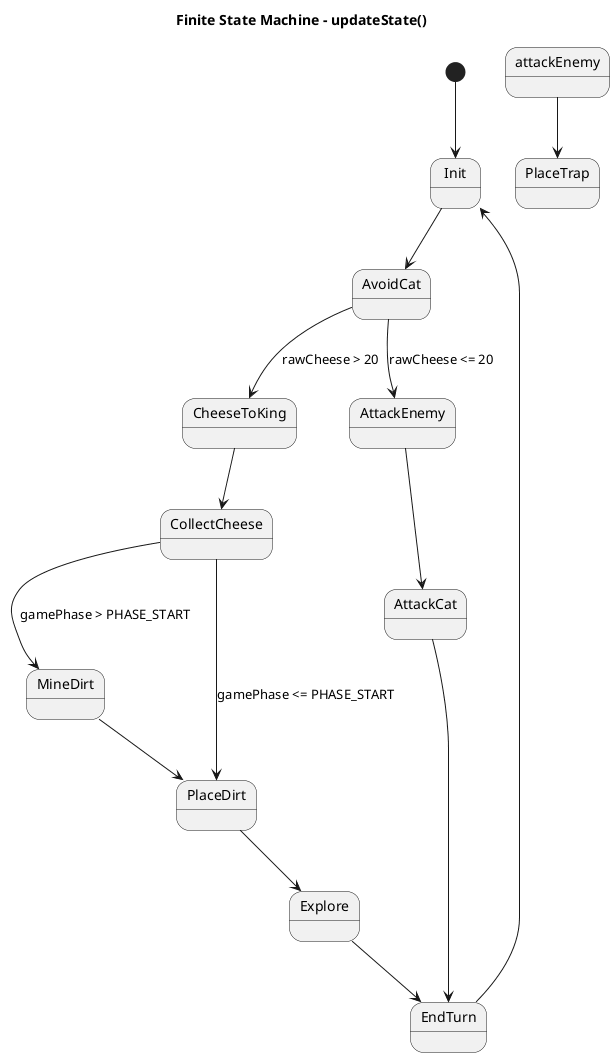

The diagram above was rendered by PlantUML. Its source (embedded in the PNG):
@startuml
title Finite State Machine - updateState()

[*] --> Init

Init --> AvoidCat

AvoidCat --> CheeseToKing : rawCheese > 20
AvoidCat --> AttackEnemy : rawCheese <= 20

AttackEnemy --> AttackCat
attackEnemy --> PlaceTrap

CheeseToKing --> CollectCheese

CollectCheese --> MineDirt : gamePhase > PHASE_START
CollectCheese --> PlaceDirt : gamePhase <= PHASE_START

MineDirt --> PlaceDirt
PlaceDirt --> Explore
Explore --> EndTurn
EndTurn --> Init
AttackCat --> EndTurn

@enduml